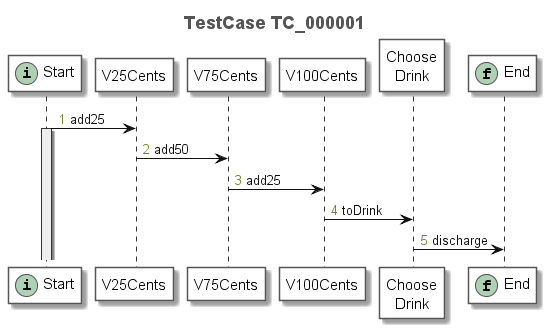

The diagram above was rendered by PlantUML. Its source (embedded in the PNG):
@startuml
title <font size=18 color=#555555>TestCase TC_000001</font>
autonumber "<font color=olivedrab>0</font>"
skinparam sequence {
	ArrowColor #111111
	ArrowFontColor #111111
	ArrowFontStyle plain
	
	LifeLineBorderColor #333333
	LifeLineBackgroundColor #EEEEEE
	
	ParticipantBorderColor #555555
	ParticipantBackgroundColor #FFFFFF
	ParticipantFontName plain
	ParticipantFontSize 15
	ParticipantFontColor #000000
}
participant "Start" as N_278018960 << (i, #ADD1B2) >>
participant "V25Cents" as N_1900949413
participant "V75Cents" as N_1863909948
participant "V100Cents" as N_204701599
participant "Choose\nDrink" as N_234654514
participant "End" as N_223325743 << (f, #ADD1B2) >>
N_278018960 -> N_1900949413: add25
activate N_278018960
N_1900949413 -> N_1863909948: add50
N_1863909948 -> N_204701599: add25
N_204701599 -> N_234654514: toDrink
N_234654514 -> N_223325743: discharge
@enduml